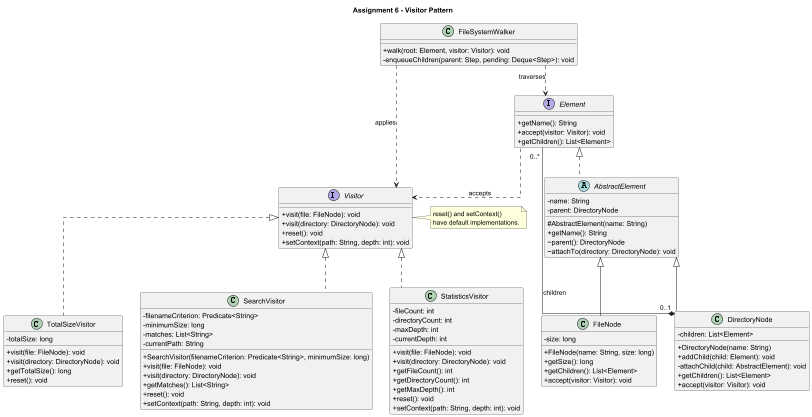

The diagram above was rendered by PlantUML. Its source (embedded in the PNG):
@startuml

title Assignment 6 - Visitor Pattern

skinparam classAttributeIconSize 0
skinparam shadowing false
skinparam linetype ortho

interface Element {
    +getName(): String
    +accept(visitor: Visitor): void
    +getChildren(): List<Element>
}

abstract class AbstractElement {
    -name: String
    -parent: DirectoryNode
    #AbstractElement(name: String)
    +getName(): String
    ~parent(): DirectoryNode
    ~attachTo(directory: DirectoryNode): void
}

class FileNode {
    -size: long
    +FileNode(name: String, size: long)
    +getSize(): long
    +getChildren(): List<Element>
    +accept(visitor: Visitor): void
}

class DirectoryNode {
    -children: List<Element>
    +DirectoryNode(name: String)
    +addChild(child: Element): void
    -attachChild(child: AbstractElement): void
    +getChildren(): List<Element>
    +accept(visitor: Visitor): void
}

interface Visitor {
    +visit(file: FileNode): void
    +visit(directory: DirectoryNode): void
    +reset(): void
    +setContext(path: String, depth: int): void
}

class TotalSizeVisitor {
    -totalSize: long
    +visit(file: FileNode): void
    +visit(directory: DirectoryNode): void
    +getTotalSize(): long
    +reset(): void
}

class SearchVisitor {
    -filenameCriterion: Predicate<String>
    -minimumSize: long
    -matches: List<String>
    -currentPath: String
    +SearchVisitor(filenameCriterion: Predicate<String>, minimumSize: long)
    +visit(file: FileNode): void
    +visit(directory: DirectoryNode): void
    +getMatches(): List<String>
    +reset(): void
    +setContext(path: String, depth: int): void
}

class StatisticsVisitor {
    -fileCount: int
    -directoryCount: int
    -maxDepth: int
    -currentDepth: int
    +visit(file: FileNode): void
    +visit(directory: DirectoryNode): void
    +getFileCount(): int
    +getDirectoryCount(): int
    +getMaxDepth(): int
    +reset(): void
    +setContext(path: String, depth: int): void
}

class FileSystemWalker {
    +walk(root: Element, visitor: Visitor): void
    -enqueueChildren(parent: Step, pending: Deque<Step>): void
}

Element <|.. AbstractElement
AbstractElement <|-- FileNode
AbstractElement <|-- DirectoryNode

DirectoryNode "0..1" *-- "0..*" Element : children

Visitor <|.. TotalSizeVisitor
Visitor <|.. SearchVisitor
Visitor <|.. StatisticsVisitor

FileSystemWalker ..> Element : traverses
FileSystemWalker ..> Visitor : applies

Element ..> Visitor : accepts

note right of Visitor
  reset() and setContext()
  have default implementations.
end note

@enduml